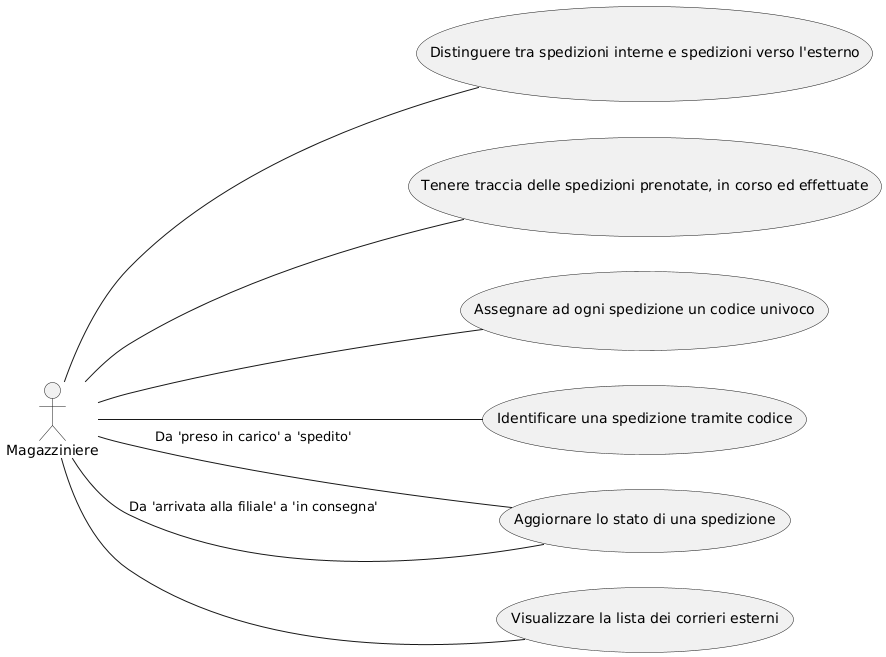

The diagram above was rendered by PlantUML. Its source (embedded in the PNG):
@startuml
left to right direction
actor "Magazziniere" as magazziniere

usecase "Distinguere tra spedizioni interne e spedizioni verso l'esterno" as UC6
usecase "Tenere traccia delle spedizioni prenotate, in corso ed effettuate" as UC7
usecase "Assegnare ad ogni spedizione un codice univoco" as UC13
usecase "Identificare una spedizione tramite codice" as UC14
usecase "Aggiornare lo stato di una spedizione" as UC10
usecase "Visualizzare la lista dei corrieri esterni" as UC15

magazziniere -- UC6
magazziniere -- UC7
magazziniere -- UC13
magazziniere -- UC14
magazziniere -- UC10 : "Da 'preso in carico' a 'spedito'"
magazziniere -- UC10 : "Da 'arrivata alla filiale' a 'in consegna'"
magazziniere -- UC15
@enduml